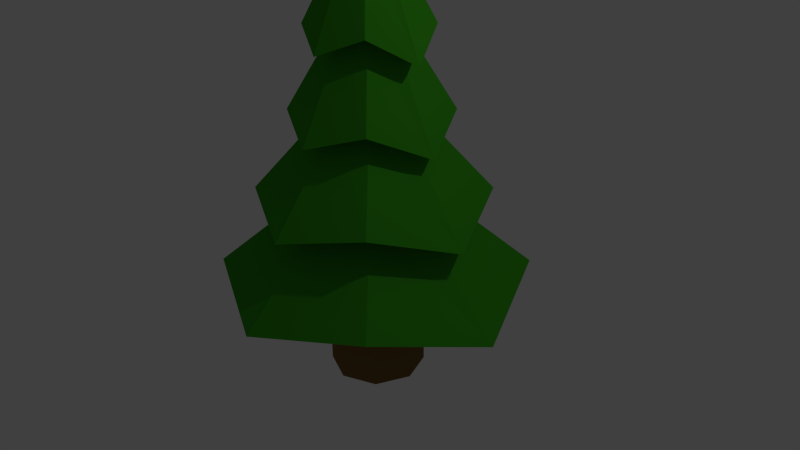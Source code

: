 # Source: LowPolyTree.blend  (saved by Blender 2.75.0; exported with 4.5.12 LTS)
import bpy
from mathutils import Matrix  # noqa: F401  (used for matrix-valued properties, if any)

bpy.ops.wm.read_factory_settings(use_empty=True)
scene = bpy.context.scene
scene.name = 'Scene'

# ---- collections
col_collection_1 = bpy.data.collections.new('Collection 1'); scene.collection.children.link(col_collection_1)

# ---- materials (node trees are filled in below, after node groups)
mat_tree = bpy.data.materials.new('Tree')
mat_tree.alpha_threshold = 0.0
mat_tree.diffuse_color = (0.04231, 0.3278, 0.01298, 1.0)
mat_tree.roughness = 0.5
mat_dirt = bpy.data.materials.new('Dirt')
mat_dirt.alpha_threshold = 0.0
mat_dirt.diffuse_color = (0.2122, 0.1195, 0.03434, 1.0)
mat_dirt.roughness = 0.5

# ---- material node trees
mat_tree.use_nodes = True; mat_tree.node_tree.nodes.clear()
_N = mat_tree.node_tree.nodes; _L = mat_tree.node_tree.links
n0 = _N.new('ShaderNodeOutputMaterial'); n0.name = 'Material Output'; n0.location = (300, 300)
n1 = _N.new('ShaderNodeBsdfDiffuse'); n1.name = 'Diffuse BSDF'; n1.location = (10, 300)
n1.inputs[0].default_value = (0.04231, 0.3278, 0.01298, 1.0)
_L.new(n1.outputs[0], n0.inputs[0])
n0.is_active_output = True
mat_dirt.use_nodes = True; mat_dirt.node_tree.nodes.clear()
_N = mat_dirt.node_tree.nodes; _L = mat_dirt.node_tree.links
n0 = _N.new('ShaderNodeOutputMaterial'); n0.name = 'Material Output'; n0.location = (300, 300)
n1 = _N.new('ShaderNodeBsdfDiffuse'); n1.name = 'Diffuse BSDF'; n1.location = (10, 300)
n1.inputs[0].default_value = (0.2122, 0.1195, 0.03434, 1.0)
_L.new(n1.outputs[0], n0.inputs[0])
n0.is_active_output = True

# ---- world
world_world = bpy.data.worlds.new('World'); scene.world = world_world
world_world.color = (0.05088, 0.05088, 0.05088)
world_world.use_sun_shadow = False
world_world.sun_shadow_jitter_overblur = 0.0
world_world.cycles.sampling_method = 'MANUAL'
world_world.cycles.sample_map_resolution = 256

# ---- cameras
cam_camera = bpy.data.cameras.new('Camera')
cam_camera.clip_end = 100.0
cam_camera.lens = 35.0
cam_camera.sensor_width = 32.0
cam_camera.sensor_height = 18.0
cam_camera.ortho_scale = 7.314
cam_camera.dof.focus_distance = 0.0

# ---- lights
light_lamp = bpy.data.lights.new('Lamp', 'POINT')
light_lamp.transmission_factor = 0.0
light_lamp.cutoff_distance = 30.0
light_lamp.energy = 100.0
light_lamp.shadow_buffer_clip_start = 1.001
light_lamp.shadow_soft_size = 0.1
light_lamp.shadow_maximum_resolution = 0.006
light_lamp.use_absolute_resolution = True
light_lamp.cycles.use_multiple_importance_sampling = False

# ---- meshes
me_cylinder = bpy.data.meshes.new('Cylinder')
me_cylinder.from_pydata([(-8.463e-09, 0.6214, -0.8781), (-6.979e-09, 0.06325, 5.115), (0.4394, 0.4394, -0.8781), (0.04472, 0.04472, 5.115), (0.6214, -2.528e-08, -0.8781), (0.06325, 4.215e-09, 5.115), (0.4394, -0.4394, -0.8781), (0.04472, -0.04472, 5.115), (-6.278e-08, -0.6214, -0.8781), (-1.251e-08, -0.06325, 5.115), (-0.4394, -0.4394, -0.8781), (-0.04472, -0.04472, 5.115), (-0.6214, 9.29e-09, -0.8781), (-0.06325, 7.734e-09, 5.115), (-0.4394, 0.4394, -0.8781), (-0.04472, 0.04472, 5.115), (-9.148e-09, 0.5295, -0.2782), (-2.265e-09, 0.696, 0.9847), (-3.428e-09, 0.5398, 2.004), (-4.592e-09, 0.3837, 3.023), (-5.755e-09, 0.2276, 4.042), (0.1609, 0.1609, 4.042), (0.2713, 0.2713, 3.023), (0.3817, 0.3817, 2.004), (0.4921, 0.4921, 0.9847), (0.3744, 0.3744, -0.2782), (0.2276, -4.193e-09, 4.042), (0.3837, -1.218e-08, 3.023), (0.5398, -2.017e-08, 2.004), (0.696, -2.816e-08, 0.9847), (0.5295, -2.058e-08, -0.2782), (0.1609, -0.1609, 4.042), (0.2713, -0.2713, 3.023), (0.3817, -0.3817, 2.004), (0.4921, -0.4921, 0.9847), (0.3744, -0.3744, -0.2782), (-2.565e-08, -0.2276, 4.042), (-3.814e-08, -0.3837, 3.023), (-5.062e-08, -0.5398, 2.004), (-6.311e-08, -0.696, 0.9847), (-5.543e-08, -0.5295, -0.2782), (-0.1609, -0.1609, 4.042), (-0.2713, -0.2713, 3.023), (-0.3817, -0.3817, 2.004), (-0.4921, -0.4921, 0.9847), (-0.3744, -0.3744, -0.2782), (-0.2276, 8.469e-09, 4.042), (-0.3837, 9.167e-09, 3.023), (-0.5398, 9.866e-09, 2.004), (-0.696, 1.056e-08, 0.9847), (-0.5295, 8.879e-09, -0.2782), (-0.1609, 0.1609, 4.042), (-0.2713, 0.2713, 3.023), (-0.3817, 0.3817, 2.004), (-0.4921, 0.4921, 0.9847), (-0.3744, 0.3744, -0.2782), (0.02847, 0.3441, 3.76), (0.281, 0.281, 4.042), (0.4672, -0.03165, 3.703), (0.281, -0.281, 4.042), (0.02842, -0.4603, 3.819), (-0.281, -0.281, 4.042), (-0.3973, -0.02189, 3.867), (-0.281, 0.281, 4.042), (0.02847, 0.7241, 2.74), (0.5497, 0.5497, 3.023), (0.8472, -0.03165, 2.684), (0.5497, -0.5497, 3.023), (0.02842, -0.8403, 2.8), (-0.5497, -0.5497, 3.023), (-0.7774, -0.02189, 2.848), (-0.5497, 0.5497, 3.023), (0.02847, 0.9584, 1.721), (0.7153, 0.7153, 2.004), (1.081, -0.03165, 1.665), (0.7153, -0.7153, 2.004), (0.02842, -1.075, 1.781), (-0.7153, -0.7153, 2.004), (-1.012, -0.02189, 1.829), (-0.7153, 0.7153, 2.004), (-2.265e-09, 0.696, 0.9847), (0.4921, 0.4921, 0.9847), (0.696, -2.816e-08, 0.9847), (0.4921, -0.4921, 0.9847), (-6.311e-08, -0.696, 0.9847), (-0.4921, -0.4921, 0.9847), (-0.696, -0.02189, 0.8095), (-0.4921, 0.4921, 0.9847), (0.02847, 1.424, 0.7021), (1.044, 1.044, 0.9847), (1.547, -0.03165, 0.6457), (1.044, -1.044, 0.9847), (0.02842, -1.54, 0.7619), (-1.044, -1.044, 0.9847), (-1.477, -0.02189, 0.8095), (-1.044, 1.044, 0.9847), (0.02847, 1.924, -0.317), (1.398, 1.398, -0.03449), (2.047, -0.03165, -0.3734), (1.398, -1.398, -0.03449), (0.02842, -2.04, -0.2573), (-1.398, -1.398, -0.03449), (-1.978, -0.02189, -0.2096), (-1.398, 1.398, -0.03449), (0.4394, 0.4394, -0.8781), (0.6214, -2.528e-08, -0.8781), (0.4394, -0.4394, -0.8781), (-6.278e-08, -0.6214, -0.8781), (-0.4394, -0.4394, -0.8781), (-0.6214, 9.29e-09, -0.8781), (-0.4394, 0.4394, -0.8781), (-8.463e-09, 0.6214, -0.8781), (-2.673e-08, 0.6214, -1.547), (0.4394, 0.4394, -1.547), (0.6214, -2.528e-08, -1.547), (0.4394, -0.4394, -1.547), (-8.105e-08, -0.6214, -1.547), (-0.4394, -0.4394, -1.547), (-0.6214, 9.29e-09, -1.547), (-0.4394, 0.4394, -1.547)], [], [(56, 1, 3, 57), (57, 3, 5, 58), (58, 5, 7, 59), (59, 7, 9, 60), (60, 9, 11, 61), (61, 11, 13, 62), (3, 1, 15, 13, 11, 9, 7, 5), (63, 15, 1, 56), (62, 13, 15, 63), (12, 14, 119, 118), (109, 50, 55, 110), (102, 49, 54, 103), (94, 48, 53, 95), (78, 47, 52, 79), (70, 46, 51, 71), (110, 55, 16, 111), (103, 54, 17, 96), (95, 53, 18, 88), (79, 52, 19, 72), (71, 51, 20, 64), (108, 45, 50, 109), (101, 44, 49, 102), (93, 43, 48, 94), (77, 42, 47, 78), (69, 41, 46, 70), (107, 40, 45, 108), (100, 39, 44, 101), (92, 38, 43, 93), (76, 37, 42, 77), (68, 36, 41, 69), (106, 35, 40, 107), (99, 34, 39, 100), (91, 33, 38, 92), (75, 32, 37, 76), (67, 31, 36, 68), (105, 30, 35, 106), (98, 29, 34, 99), (90, 28, 33, 91), (74, 27, 32, 75), (66, 26, 31, 67), (104, 25, 30, 105), (97, 24, 29, 98), (89, 23, 28, 90), (73, 22, 27, 74), (65, 21, 26, 66), (111, 16, 25, 104), (96, 17, 24, 97), (88, 18, 23, 89), (72, 19, 22, 73), (64, 20, 21, 65), (46, 62, 63, 51), (51, 63, 56, 20), (41, 61, 62, 46), (36, 60, 61, 41), (31, 59, 60, 36), (26, 58, 59, 31), (21, 57, 58, 26), (20, 56, 57, 21), (19, 64, 65, 22), (22, 65, 66, 27), (27, 66, 67, 32), (32, 67, 68, 37), (37, 68, 69, 42), (42, 69, 70, 47), (52, 71, 64, 19), (47, 70, 71, 52), (18, 72, 73, 23), (23, 73, 74, 28), (28, 74, 75, 33), (33, 75, 76, 38), (38, 76, 77, 43), (43, 77, 78, 48), (53, 79, 72, 18), (48, 78, 79, 53), (17, 80, 81, 24), (24, 81, 82, 29), (29, 82, 83, 34), (34, 83, 84, 39), (39, 84, 85, 44), (44, 85, 86, 49), (54, 87, 80, 17), (49, 86, 87, 54), (80, 88, 89, 81), (81, 89, 90, 82), (82, 90, 91, 83), (83, 91, 92, 84), (84, 92, 93, 85), (85, 93, 94, 86), (87, 95, 88, 80), (86, 94, 95, 87), (16, 96, 97, 25), (25, 97, 98, 30), (30, 98, 99, 35), (35, 99, 100, 40), (40, 100, 101, 45), (45, 101, 102, 50), (55, 103, 96, 16), (50, 102, 103, 55), (0, 111, 104, 2), (2, 104, 105, 4), (4, 105, 106, 6), (6, 106, 107, 8), (8, 107, 108, 10), (10, 108, 109, 12), (14, 110, 111, 0), (12, 109, 110, 14), (112, 113, 114, 115, 116, 117, 118, 119), (2, 4, 114, 113), (8, 10, 117, 116), (14, 0, 112, 119), (0, 2, 113, 112), (4, 6, 115, 114), (10, 12, 118, 117), (6, 8, 116, 115)])
me_cylinder.polygons.foreach_set('material_index', [0, 0, 0, 0, 0, 0, 0, 0, 0, 1, 1, 0, 0, 0, 0, 1, 0, 0, 0, 0, 1, 0, 0, 0, 0, 1, 0, 0, 0, 0, 1, 0, 0, 0, 0, 1, 0, 0, 0, 0, 1, 0, 0, 0, 0, 1, 0, 0, 0, 0, 0, 0, 0, 0, 0, 0, 0, 0, 0, 0, 0, 0, 0, 0, 0, 0, 0, 0, 0, 0, 0, 0, 0, 0, 0, 0, 0, 0, 0, 0, 0, 0, 0, 0, 0, 0, 0, 0, 0, 0, 0, 0, 0, 0, 0, 0, 0, 0, 0, 0, 0, 0, 0, 0, 0, 0, 1, 1, 1, 1, 1, 1, 1, 1])
me_cylinder.materials.append(mat_tree)
me_cylinder.materials.append(mat_dirt)
me_cylinder.use_remesh_preserve_volume = False
me_cylinder.use_remesh_preserve_attributes = False
me_cylinder.use_mirror_vertex_groups = False
me_cylinder.update()

# ---- objects
ob_cylinder = bpy.data.objects.new('Cylinder', me_cylinder)
ob_lamp = bpy.data.objects.new('Lamp', light_lamp)
ob_camera = bpy.data.objects.new('Camera', cam_camera)

# ---- transforms, parenting, visibility, modifiers, constraints
ob_cylinder.location = (0.02023, 0.01313, -0.04239)
ob_cylinder.color = (0.07801, 0.448, 0.04994, 1.0)
ob_cylinder.lineart.crease_threshold = 0.0
ob_lamp.location = (4.076, 1.005, 5.904)
ob_lamp.rotation_euler = (0.6503, 0.05522, 1.866)
ob_lamp.lock_rotations_4d = False
ob_lamp.empty_display_type = 'ARROWS'
ob_lamp.color = (0.0, 0.0, 0.0, 0.0)
ob_lamp.lineart.crease_threshold = 0.0
ob_camera.location = (7.481, -6.508, 5.344)
ob_camera.rotation_euler = (1.109, 0.01082, 0.8149)
ob_camera.lock_rotations_4d = False
ob_camera.empty_display_type = 'ARROWS'
ob_camera.color = (0.0, 0.0, 0.0, 0.0)
ob_camera.display_type = 'WIRE'
ob_camera.lineart.crease_threshold = 0.0

# ---- collection membership
col_collection_1.objects.link(ob_cylinder)
col_collection_1.objects.link(ob_lamp)
col_collection_1.objects.link(ob_camera)

# ---- scene / render settings (as saved in the file)
scene.camera = ob_camera
scene.frame_start = 1; scene.frame_end = 250; scene.frame_set(1)
scene.render.engine = 'CYCLES'
scene.render.resolution_percentage = 50
scene.render.dither_intensity = 0.0
scene.cycles.use_denoising = False
scene.cycles.samples = 10
scene.cycles.sampling_pattern = 'TABULATED_SOBOL'
scene.cycles.light_sampling_threshold = 0.0
scene.cycles.use_adaptive_sampling = False
scene.cycles.use_light_tree = False
scene.cycles.blur_glossy = 0.0
scene.cycles.pixel_filter_type = 'GAUSSIAN'
scene.cycles.sample_clamp_indirect = 0.0
scene.view_settings.view_transform = 'Standard'
bpy.context.view_layer.update()
